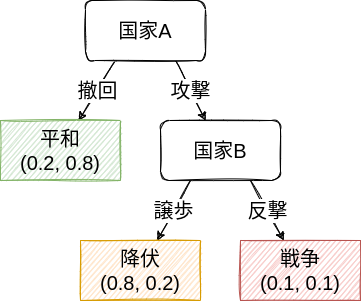

The diagram above was exported from draw.io. Its source (the exported page's mxGraphModel, read from the mxfile embedded in the PNG):
<mxGraphModel dx="2224" dy="777" grid="1" gridSize="10" guides="1" tooltips="1" connect="1" arrows="1" fold="1" page="1" pageScale="1" pageWidth="850" pageHeight="1100" math="0" shadow="0">
  <root>
    <mxCell id="0" />
    <mxCell id="1" parent="0" />
    <mxCell id="12" value="撤回" style="edgeStyle=none;html=1;exitX=0.25;exitY=1;exitDx=0;exitDy=0;fontSize=20;sketch=1;" parent="1" source="14" target="15" edge="1">
      <mxGeometry relative="1" as="geometry" />
    </mxCell>
    <mxCell id="13" value="攻撃" style="edgeStyle=none;sketch=1;html=1;exitX=0.75;exitY=1;exitDx=0;exitDy=0;fontSize=20;" parent="1" source="14" target="18" edge="1">
      <mxGeometry relative="1" as="geometry" />
    </mxCell>
    <mxCell id="14" value="&lt;font style=&quot;font-size: 20px&quot;&gt;国家A&lt;/font&gt;" style="whiteSpace=wrap;html=1;sketch=1;rounded=1;" parent="1" vertex="1">
      <mxGeometry x="-715" y="40" width="120" height="60" as="geometry" />
    </mxCell>
    <mxCell id="15" value="平和&lt;br&gt;(0.2, 0.8)" style="whiteSpace=wrap;html=1;rounded=0;sketch=1;fontSize=20;fillColor=#d5e8d4;strokeColor=#82b366;" parent="1" vertex="1">
      <mxGeometry x="-800" y="160" width="120" height="60" as="geometry" />
    </mxCell>
    <mxCell id="16" value="譲歩" style="edgeStyle=none;sketch=1;html=1;exitX=0.25;exitY=1;exitDx=0;exitDy=0;fontSize=20;" parent="1" source="18" target="26" edge="1">
      <mxGeometry relative="1" as="geometry">
        <mxPoint x="-643.3333333333333" y="280" as="targetPoint" />
      </mxGeometry>
    </mxCell>
    <mxCell id="17" value="反撃" style="edgeStyle=none;sketch=1;html=1;exitX=0.75;exitY=1;exitDx=0;exitDy=0;fontSize=20;" parent="1" source="18" target="27" edge="1">
      <mxGeometry relative="1" as="geometry">
        <mxPoint x="-516.6666666666667" y="280" as="targetPoint" />
      </mxGeometry>
    </mxCell>
    <mxCell id="18" value="&lt;font style=&quot;font-size: 20px&quot;&gt;国家B&lt;/font&gt;" style="whiteSpace=wrap;html=1;sketch=1;rounded=1;" parent="1" vertex="1">
      <mxGeometry x="-640" y="160" width="120" height="60" as="geometry" />
    </mxCell>
    <mxCell id="26" value="降伏&lt;br&gt;(0.8, 0.2)" style="whiteSpace=wrap;html=1;rounded=0;sketch=1;fontSize=20;fillColor=#ffe6cc;strokeColor=#d79b00;" parent="1" vertex="1">
      <mxGeometry x="-720" y="280" width="120" height="60" as="geometry" />
    </mxCell>
    <mxCell id="27" value="戦争&lt;br&gt;(0.1, 0.1)" style="whiteSpace=wrap;html=1;rounded=0;sketch=1;fontSize=20;fillColor=#f8cecc;strokeColor=#b85450;" parent="1" vertex="1">
      <mxGeometry x="-560" y="280" width="120" height="60" as="geometry" />
    </mxCell>
  </root>
</mxGraphModel>